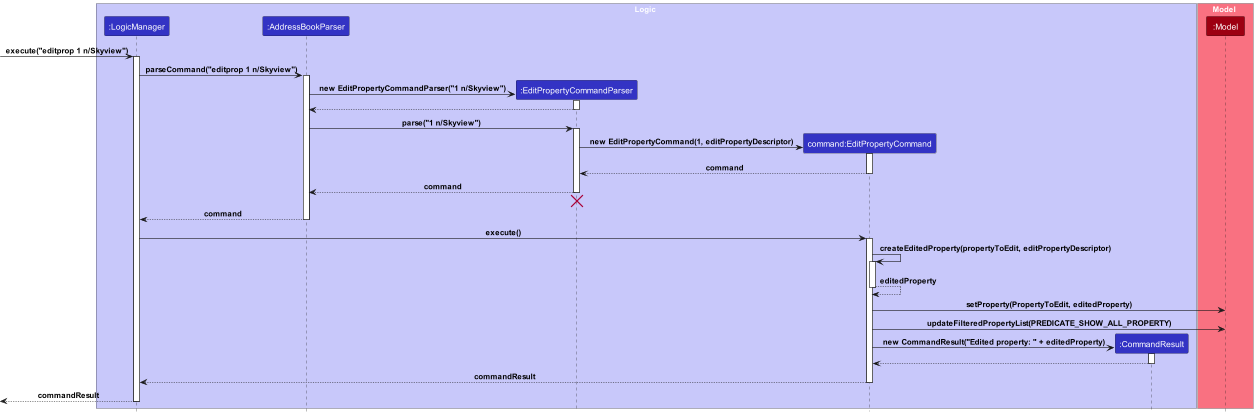

The diagram above was rendered by PlantUML. Its source (embedded in the PNG):
@startuml
!include style.puml

box Logic LOGIC_COLOR_T1
participant ":LogicManager" as LogicManager LOGIC_COLOR
participant ":AddressBookParser" as AddressBookParser LOGIC_COLOR
participant ":EditPropertyCommandParser" as EditPropertyCommandParser LOGIC_COLOR
participant "command:EditPropertyCommand" as EditPropertyCommand LOGIC_COLOR
participant ":CommandResult" as CommandResult LOGIC_COLOR
end box

box Model MODEL_COLOR_T1
participant ":Model" as Model MODEL_COLOR
end box

[-> LogicManager : execute("editprop 1 n/Skyview")
activate LogicManager

LogicManager -> AddressBookParser : parseCommand("editprop 1 n/Skyview")
activate AddressBookParser

create EditPropertyCommandParser
AddressBookParser -> EditPropertyCommandParser : new EditPropertyCommandParser("1 n/Skyview")
activate EditPropertyCommandParser

EditPropertyCommandParser --> AddressBookParser
deactivate EditPropertyCommandParser

AddressBookParser -> EditPropertyCommandParser : parse("1 n/Skyview")
activate EditPropertyCommandParser

create EditPropertyCommand
EditPropertyCommandParser -> EditPropertyCommand : new EditPropertyCommand(1, editPropertyDescriptor)
activate EditPropertyCommand

EditPropertyCommand --> EditPropertyCommandParser : command
deactivate EditPropertyCommand

EditPropertyCommandParser --> AddressBookParser : command
deactivate EditPropertyCommandParser
'Hidden arrow to position the destroy marker below the end of the activation bar.
EditPropertyCommandParser -[hidden]-> AddressBookParser
destroy EditPropertyCommandParser

AddressBookParser --> LogicManager : command
deactivate AddressBookParser

LogicManager -> EditPropertyCommand : execute()
activate EditPropertyCommand

EditPropertyCommand -> EditPropertyCommand : createEditedProperty(propertyToEdit, editPropertyDescriptor)
activate EditPropertyCommand
EditPropertyCommand --> EditPropertyCommand : editedProperty
deactivate EditPropertyCommand

EditPropertyCommand -> Model : setProperty(PropertyToEdit, editedProperty)

EditPropertyCommand -> Model : updateFilteredPropertyList(PREDICATE_SHOW_ALL_PROPERTY)

create CommandResult
EditPropertyCommand -> CommandResult : new CommandResult("Edited property: " + editedProperty)
activate CommandResult

CommandResult --> EditPropertyCommand
deactivate CommandResult

EditPropertyCommand --> LogicManager : commandResult
deactivate EditPropertyCommand

[<--LogicManager : commandResult
deactivate LogicManager
@enduml